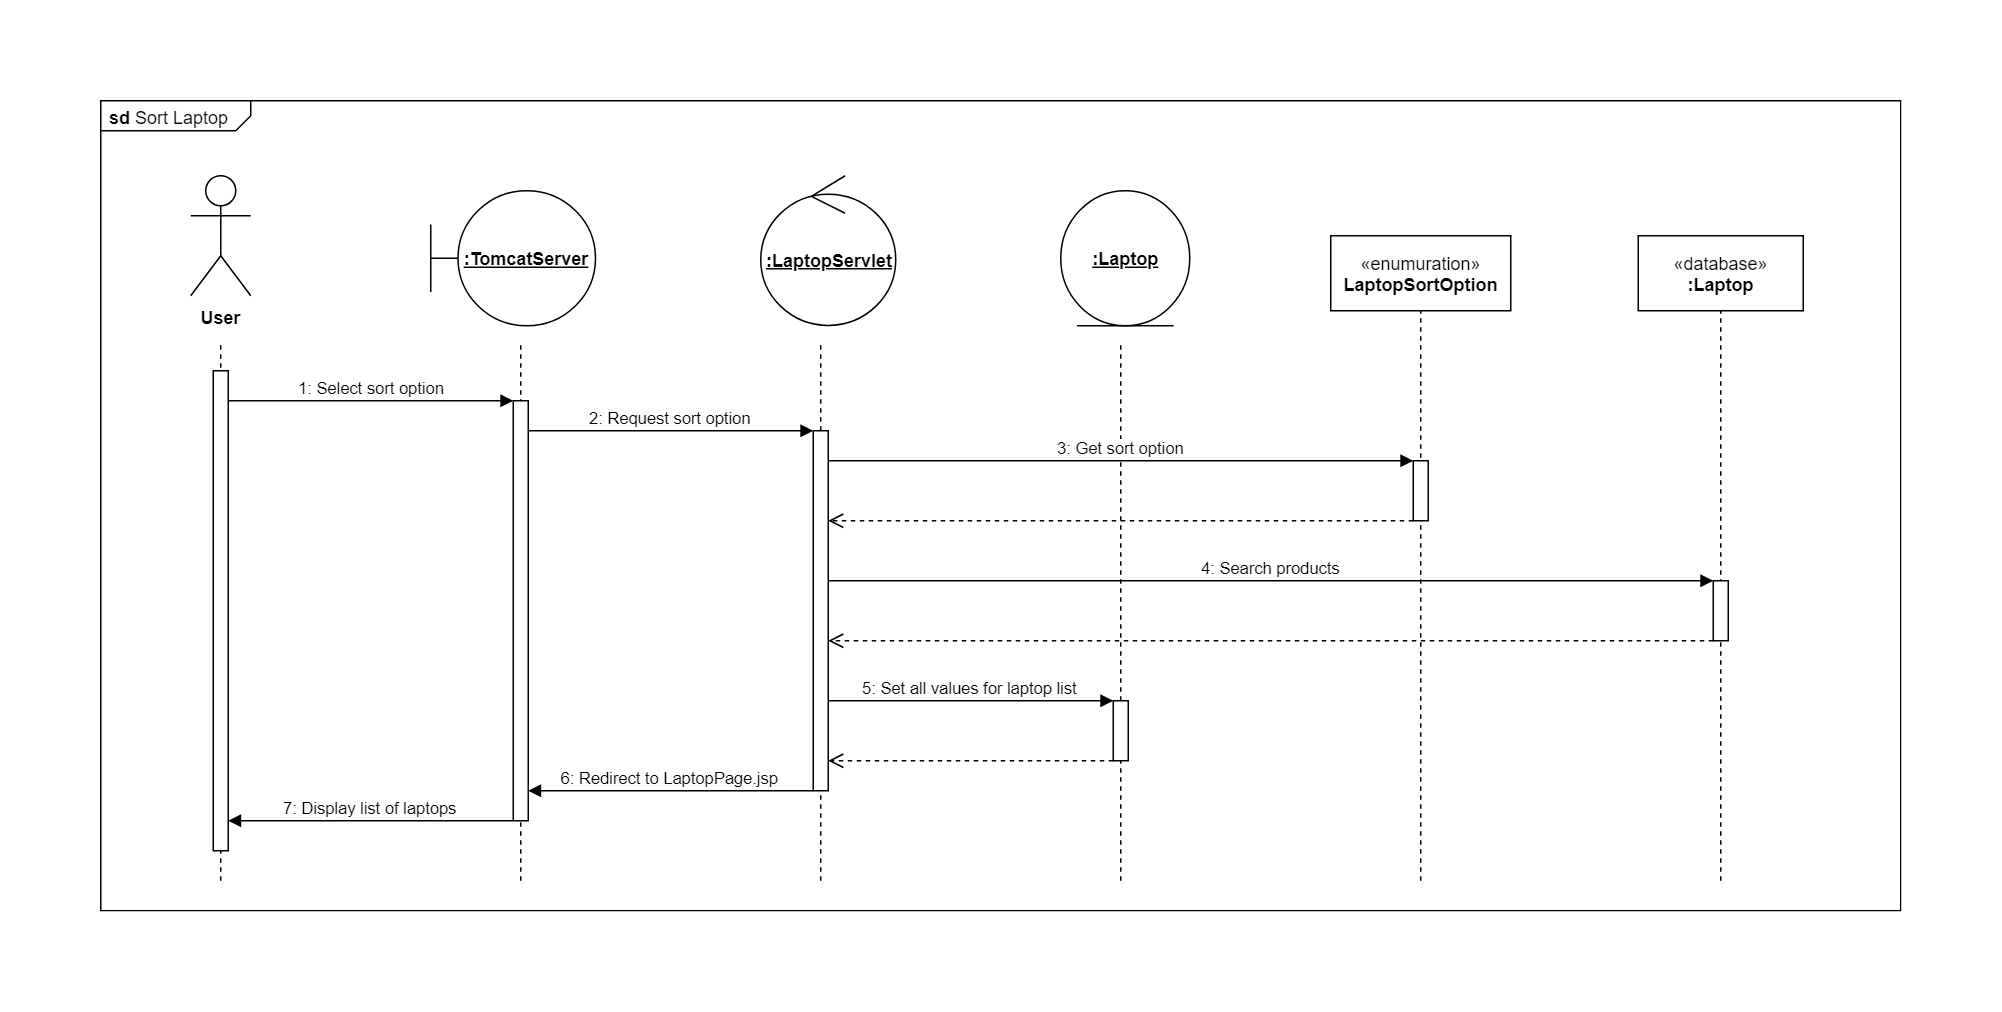

The diagram above was exported from draw.io. Its source (the exported page's mxGraphModel, read from the mxfile embedded in the PNG):
<mxGraphModel dx="1159" dy="695" grid="1" gridSize="10" guides="1" tooltips="1" connect="1" arrows="1" fold="1" page="1" pageScale="1" pageWidth="850" pageHeight="1100" math="0" shadow="0">
  <root>
    <mxCell id="b7YSY54ylpLIbeNsChuX-0" />
    <mxCell id="b7YSY54ylpLIbeNsChuX-1" parent="b7YSY54ylpLIbeNsChuX-0" />
    <mxCell id="RMlB4EqLiAFhLqFT3I2G-0" value="&lt;p style=&quot;margin: 0px ; margin-top: 4px ; margin-left: 5px ; text-align: left&quot;&gt;&lt;b&gt;sd&lt;/b&gt;&amp;nbsp;Sort Laptop&lt;/p&gt;" style="html=1;shape=mxgraph.sysml.package;overflow=fill;labelX=100.31;align=left;spacingLeft=5;verticalAlign=top;spacingTop=-3;" vertex="1" parent="b7YSY54ylpLIbeNsChuX-1">
      <mxGeometry x="80" y="40" width="1200" height="540" as="geometry" />
    </mxCell>
    <mxCell id="MrvwAqu9861U7S3xZevz-0" value="" style="edgeStyle=none;html=1;dashed=1;endArrow=none;align=center;verticalAlign=bottom;" edge="1" parent="b7YSY54ylpLIbeNsChuX-1" target="MrvwAqu9861U7S3xZevz-1">
      <mxGeometry x="1" relative="1" as="geometry">
        <mxPoint x="960" y="200" as="targetPoint" />
        <mxPoint x="960" y="560" as="sourcePoint" />
      </mxGeometry>
    </mxCell>
    <mxCell id="MrvwAqu9861U7S3xZevz-1" value="«enumuration»&lt;br&gt;&lt;b&gt;LaptopSortOption&lt;/b&gt;" style="html=1;" vertex="1" parent="b7YSY54ylpLIbeNsChuX-1">
      <mxGeometry x="900" y="130" width="120" height="50" as="geometry" />
    </mxCell>
    <mxCell id="xF7B0pGn8Xy8GFZofx_U-0" value="&lt;b&gt;User&lt;/b&gt;" style="shape=umlActor;verticalLabelPosition=bottom;labelBackgroundColor=#ffffff;verticalAlign=top;html=1;outlineConnect=0;" vertex="1" parent="b7YSY54ylpLIbeNsChuX-1">
      <mxGeometry x="140" y="90" width="40" height="80" as="geometry" />
    </mxCell>
    <mxCell id="xF7B0pGn8Xy8GFZofx_U-1" value="" style="edgeStyle=none;html=1;dashed=1;endArrow=none;align=center;verticalAlign=bottom;" edge="1" parent="b7YSY54ylpLIbeNsChuX-1">
      <mxGeometry x="1" relative="1" as="geometry">
        <mxPoint x="160" y="200" as="targetPoint" />
        <mxPoint x="160" y="560" as="sourcePoint" />
      </mxGeometry>
    </mxCell>
    <mxCell id="xF7B0pGn8Xy8GFZofx_U-2" value="&lt;u&gt;&lt;b&gt;:TomcatServer&lt;/b&gt;&lt;/u&gt;" style="shape=umlBoundary;whiteSpace=wrap;html=1;" vertex="1" parent="b7YSY54ylpLIbeNsChuX-1">
      <mxGeometry x="300" y="100" width="110" height="90" as="geometry" />
    </mxCell>
    <mxCell id="xF7B0pGn8Xy8GFZofx_U-3" value="" style="edgeStyle=none;html=1;dashed=1;endArrow=none;align=center;verticalAlign=bottom;" edge="1" parent="b7YSY54ylpLIbeNsChuX-1">
      <mxGeometry x="1" relative="1" as="geometry">
        <mxPoint x="360" y="200" as="targetPoint" />
        <mxPoint x="360" y="560" as="sourcePoint" />
      </mxGeometry>
    </mxCell>
    <mxCell id="xF7B0pGn8Xy8GFZofx_U-4" value="&lt;b&gt;&lt;u&gt;:Laptop&lt;/u&gt;&lt;/b&gt;" style="ellipse;shape=umlEntity;whiteSpace=wrap;html=1;" vertex="1" parent="b7YSY54ylpLIbeNsChuX-1">
      <mxGeometry x="720" y="100" width="86" height="90" as="geometry" />
    </mxCell>
    <mxCell id="xF7B0pGn8Xy8GFZofx_U-5" value="&lt;u&gt;&lt;b&gt;:LaptopServlet&lt;/b&gt;&lt;/u&gt;" style="ellipse;shape=umlControl;whiteSpace=wrap;html=1;" vertex="1" parent="b7YSY54ylpLIbeNsChuX-1">
      <mxGeometry x="520" y="90" width="90" height="100" as="geometry" />
    </mxCell>
    <mxCell id="xF7B0pGn8Xy8GFZofx_U-6" value="" style="edgeStyle=none;html=1;dashed=1;endArrow=none;align=center;verticalAlign=bottom;" edge="1" parent="b7YSY54ylpLIbeNsChuX-1">
      <mxGeometry x="1" relative="1" as="geometry">
        <mxPoint x="559.9999999999998" y="200" as="targetPoint" />
        <mxPoint x="560" y="560" as="sourcePoint" />
      </mxGeometry>
    </mxCell>
    <mxCell id="xF7B0pGn8Xy8GFZofx_U-7" value="" style="html=1;points=[];perimeter=orthogonalPerimeter;" vertex="1" parent="b7YSY54ylpLIbeNsChuX-1">
      <mxGeometry x="155" y="220" width="10" height="320" as="geometry" />
    </mxCell>
    <mxCell id="xF7B0pGn8Xy8GFZofx_U-8" value="" style="edgeStyle=none;html=1;dashed=1;endArrow=none;align=center;verticalAlign=bottom;" edge="1" parent="b7YSY54ylpLIbeNsChuX-1">
      <mxGeometry x="1" relative="1" as="geometry">
        <mxPoint x="759.9999999999998" y="200" as="targetPoint" />
        <mxPoint x="760" y="560" as="sourcePoint" />
      </mxGeometry>
    </mxCell>
    <mxCell id="xF7B0pGn8Xy8GFZofx_U-9" value="" style="html=1;points=[];perimeter=orthogonalPerimeter;" vertex="1" parent="b7YSY54ylpLIbeNsChuX-1">
      <mxGeometry x="355" y="240" width="10" height="280" as="geometry" />
    </mxCell>
    <mxCell id="xF7B0pGn8Xy8GFZofx_U-10" value="1: Select sort option" style="html=1;verticalAlign=bottom;endArrow=block;" edge="1" parent="b7YSY54ylpLIbeNsChuX-1" source="xF7B0pGn8Xy8GFZofx_U-7" target="xF7B0pGn8Xy8GFZofx_U-9">
      <mxGeometry width="80" relative="1" as="geometry">
        <mxPoint x="210" y="230" as="sourcePoint" />
        <mxPoint x="290" y="230" as="targetPoint" />
        <Array as="points">
          <mxPoint x="320" y="240" />
        </Array>
      </mxGeometry>
    </mxCell>
    <mxCell id="xF7B0pGn8Xy8GFZofx_U-11" value="" style="html=1;points=[];perimeter=orthogonalPerimeter;" vertex="1" parent="b7YSY54ylpLIbeNsChuX-1">
      <mxGeometry x="555" y="260" width="10" height="240" as="geometry" />
    </mxCell>
    <mxCell id="xF7B0pGn8Xy8GFZofx_U-12" value="2: Request sort option" style="html=1;verticalAlign=bottom;endArrow=block;" edge="1" parent="b7YSY54ylpLIbeNsChuX-1" source="xF7B0pGn8Xy8GFZofx_U-9" target="xF7B0pGn8Xy8GFZofx_U-11">
      <mxGeometry width="80" relative="1" as="geometry">
        <mxPoint x="400" y="280" as="sourcePoint" />
        <mxPoint x="480" y="280" as="targetPoint" />
        <Array as="points">
          <mxPoint x="510" y="260" />
        </Array>
      </mxGeometry>
    </mxCell>
    <mxCell id="xF7B0pGn8Xy8GFZofx_U-13" value="" style="html=1;points=[];perimeter=orthogonalPerimeter;" vertex="1" parent="b7YSY54ylpLIbeNsChuX-1">
      <mxGeometry x="755" y="440" width="10" height="40" as="geometry" />
    </mxCell>
    <mxCell id="o2wtNpE9SgKjI9e986l_-0" value="" style="html=1;points=[];perimeter=orthogonalPerimeter;" vertex="1" parent="b7YSY54ylpLIbeNsChuX-1">
      <mxGeometry x="955" y="280" width="10" height="40" as="geometry" />
    </mxCell>
    <mxCell id="o2wtNpE9SgKjI9e986l_-1" value="3: Get sort option" style="html=1;verticalAlign=bottom;endArrow=block;" edge="1" parent="b7YSY54ylpLIbeNsChuX-1" source="xF7B0pGn8Xy8GFZofx_U-11" target="o2wtNpE9SgKjI9e986l_-0">
      <mxGeometry width="80" relative="1" as="geometry">
        <mxPoint x="620" y="280" as="sourcePoint" />
        <mxPoint x="700" y="280" as="targetPoint" />
        <Array as="points">
          <mxPoint x="910" y="280" />
        </Array>
      </mxGeometry>
    </mxCell>
    <mxCell id="o2wtNpE9SgKjI9e986l_-2" value="" style="html=1;verticalAlign=bottom;endArrow=open;dashed=1;endSize=8;" edge="1" parent="b7YSY54ylpLIbeNsChuX-1" source="o2wtNpE9SgKjI9e986l_-0" target="xF7B0pGn8Xy8GFZofx_U-11">
      <mxGeometry relative="1" as="geometry">
        <mxPoint x="843" y="299.92857142857144" as="sourcePoint" />
        <mxPoint x="763" y="299.92857142857144" as="targetPoint" />
        <Array as="points">
          <mxPoint x="930" y="320" />
        </Array>
      </mxGeometry>
    </mxCell>
    <mxCell id="o2wtNpE9SgKjI9e986l_-3" value="4: Search products" style="html=1;verticalAlign=bottom;endArrow=block;" edge="1" parent="b7YSY54ylpLIbeNsChuX-1" source="xF7B0pGn8Xy8GFZofx_U-11" target="sJyD44rRQBVm6XbCIf_p-2">
      <mxGeometry width="80" relative="1" as="geometry">
        <mxPoint x="620" y="380" as="sourcePoint" />
        <mxPoint x="700" y="380" as="targetPoint" />
        <Array as="points">
          <mxPoint x="650" y="360" />
        </Array>
      </mxGeometry>
    </mxCell>
    <mxCell id="sJyD44rRQBVm6XbCIf_p-0" value="«database»&lt;br&gt;&lt;b&gt;:Laptop&lt;/b&gt;" style="html=1;" vertex="1" parent="b7YSY54ylpLIbeNsChuX-1">
      <mxGeometry x="1105" y="130" width="110" height="50" as="geometry" />
    </mxCell>
    <mxCell id="sJyD44rRQBVm6XbCIf_p-1" value="" style="edgeStyle=none;html=1;dashed=1;endArrow=none;align=center;verticalAlign=bottom;" edge="1" parent="b7YSY54ylpLIbeNsChuX-1" target="sJyD44rRQBVm6XbCIf_p-0">
      <mxGeometry x="1" relative="1" as="geometry">
        <mxPoint x="1159.9999999999998" y="200" as="targetPoint" />
        <mxPoint x="1160" y="560" as="sourcePoint" />
      </mxGeometry>
    </mxCell>
    <mxCell id="sJyD44rRQBVm6XbCIf_p-2" value="" style="html=1;points=[];perimeter=orthogonalPerimeter;" vertex="1" parent="b7YSY54ylpLIbeNsChuX-1">
      <mxGeometry x="1155" y="360" width="10" height="40" as="geometry" />
    </mxCell>
    <mxCell id="sJyD44rRQBVm6XbCIf_p-3" value="" style="html=1;verticalAlign=bottom;endArrow=open;dashed=1;endSize=8;" edge="1" parent="b7YSY54ylpLIbeNsChuX-1" source="sJyD44rRQBVm6XbCIf_p-2" target="xF7B0pGn8Xy8GFZofx_U-11">
      <mxGeometry relative="1" as="geometry">
        <mxPoint x="920" y="400" as="sourcePoint" />
        <mxPoint x="840" y="400" as="targetPoint" />
        <Array as="points">
          <mxPoint x="1060" y="400" />
        </Array>
      </mxGeometry>
    </mxCell>
    <mxCell id="sJyD44rRQBVm6XbCIf_p-6" value="5: Set all values for laptop list" style="html=1;verticalAlign=bottom;endArrow=block;" edge="1" parent="b7YSY54ylpLIbeNsChuX-1" source="xF7B0pGn8Xy8GFZofx_U-11" target="xF7B0pGn8Xy8GFZofx_U-13">
      <mxGeometry width="80" relative="1" as="geometry">
        <mxPoint x="680" y="470" as="sourcePoint" />
        <mxPoint x="760" y="470" as="targetPoint" />
      </mxGeometry>
    </mxCell>
    <mxCell id="48CTJPxr6GjA7aq_nL6X-0" value="" style="html=1;verticalAlign=bottom;endArrow=open;dashed=1;endSize=8;" edge="1" parent="b7YSY54ylpLIbeNsChuX-1" source="xF7B0pGn8Xy8GFZofx_U-13" target="xF7B0pGn8Xy8GFZofx_U-11">
      <mxGeometry relative="1" as="geometry">
        <mxPoint x="740" y="480" as="sourcePoint" />
        <mxPoint x="660" y="480" as="targetPoint" />
        <Array as="points">
          <mxPoint x="730" y="480" />
        </Array>
      </mxGeometry>
    </mxCell>
    <mxCell id="EZfD2WEc6NFptY-67UeY-1" value="6: Redirect to LaptopPage.jsp" style="html=1;verticalAlign=bottom;endArrow=block;" edge="1" parent="b7YSY54ylpLIbeNsChuX-1" source="xF7B0pGn8Xy8GFZofx_U-11" target="xF7B0pGn8Xy8GFZofx_U-9">
      <mxGeometry width="80" relative="1" as="geometry">
        <mxPoint x="420" y="540" as="sourcePoint" />
        <mxPoint x="500" y="540" as="targetPoint" />
        <Array as="points">
          <mxPoint x="540" y="500" />
        </Array>
      </mxGeometry>
    </mxCell>
    <mxCell id="U3dDwjIGND2Z4Xeqs1_8-0" value="7: Display list of laptops" style="html=1;verticalAlign=bottom;endArrow=block;" edge="1" parent="b7YSY54ylpLIbeNsChuX-1" source="xF7B0pGn8Xy8GFZofx_U-9" target="xF7B0pGn8Xy8GFZofx_U-7">
      <mxGeometry width="80" relative="1" as="geometry">
        <mxPoint x="220" y="540" as="sourcePoint" />
        <mxPoint x="300" y="540" as="targetPoint" />
        <Array as="points">
          <mxPoint x="320" y="520" />
        </Array>
      </mxGeometry>
    </mxCell>
  </root>
</mxGraphModel>